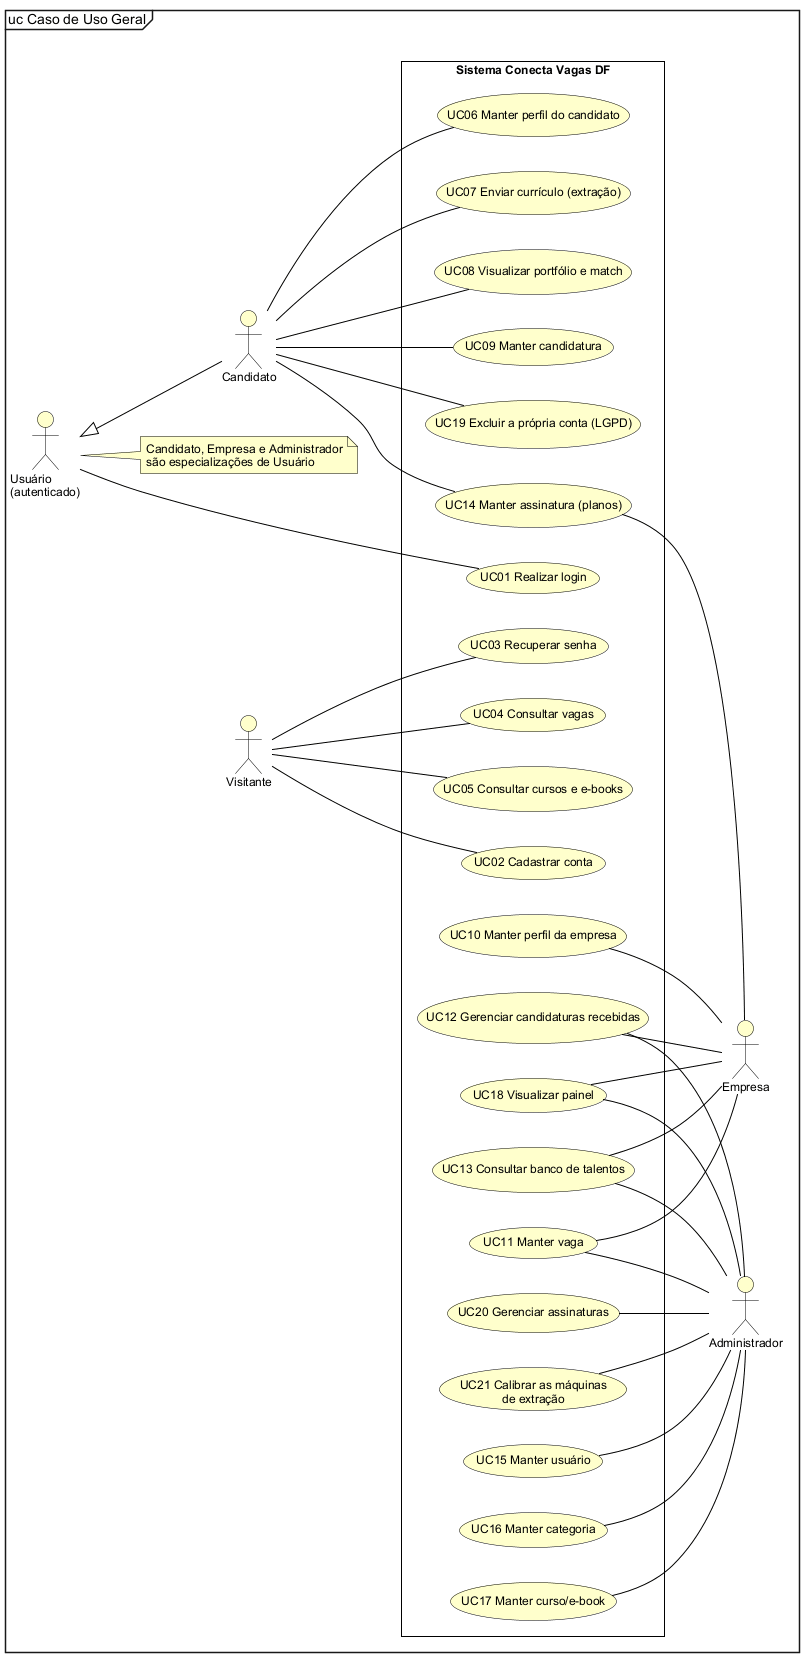

The diagram above was rendered by PlantUML. Its source (embedded in the PNG):
@startuml
!include estilo.iuml
mainframe uc Caso de Uso Geral
left to right direction
actor "Usuário\n(autenticado)" as U
actor Candidato as C
actor Visitante as V
actor Empresa as E
actor Administrador as A
note "Candidato, Empresa e Administrador\nsão especializações de Usuário" as N1
U .. N1
U <|-- C
rectangle "Sistema Conecta Vagas DF" {
  usecase "UC01 Realizar login" as UC01
  usecase "UC06 Manter perfil do candidato" as UC06
  usecase "UC07 Enviar currículo (extração)" as UC07
  usecase "UC08 Visualizar portfólio e match" as UC08
  usecase "UC09 Manter candidatura" as UC09
  usecase "UC19 Excluir a própria conta (LGPD)" as UC19
  usecase "UC14 Manter assinatura (planos)" as UC14
  usecase "UC02 Cadastrar conta" as UC02
  usecase "UC03 Recuperar senha" as UC03
  usecase "UC04 Consultar vagas" as UC04
  usecase "UC05 Consultar cursos e e-books" as UC05
  usecase "UC10 Manter perfil da empresa" as UC10
  usecase "UC13 Consultar banco de talentos" as UC13
  usecase "UC11 Manter vaga" as UC11
  usecase "UC12 Gerenciar candidaturas recebidas" as UC12
  usecase "UC18 Visualizar painel" as UC18
  usecase "UC15 Manter usuário" as UC15
  usecase "UC16 Manter categoria" as UC16
  usecase "UC17 Manter curso/e-book" as UC17
  usecase "UC20 Gerenciar assinaturas" as UC20
  usecase "UC21 Calibrar as máquinas\nde extração" as UC21
}
U -- UC01
C -- UC06
C -- UC07
C -- UC08
C -- UC09
C -- UC19
C -- UC14
V -- UC02
V -- UC03
V -- UC04
V -- UC05
UC14 -- E
UC10 -- E
UC13 -- E
UC11 -- E
UC12 -- E
UC18 -- E
UC11 -- A
UC12 -- A
UC13 -- A
UC18 -- A
UC15 -- A
UC16 -- A
UC17 -- A
UC20 -- A
UC21 -- A
UC06 -right[hidden]- UC01
UC07 -right[hidden]- UC06
UC08 -right[hidden]- UC07
UC09 -right[hidden]- UC08
UC19 -right[hidden]- UC09
UC14 -right[hidden]- UC19
UC05 -right[hidden]- UC14
UC02 -right[hidden]- UC05
UC03 -right[hidden]- UC02
UC04 -right[hidden]- UC03
UC10 -right[hidden]- UC04
UC13 -right[hidden]- UC10
UC11 -right[hidden]- UC13
UC12 -right[hidden]- UC11
UC18 -right[hidden]- UC12
UC15 -right[hidden]- UC18
UC16 -right[hidden]- UC15
UC17 -right[hidden]- UC16
UC20 -right[hidden]- UC17
UC21 -right[hidden]- UC20
@enduml